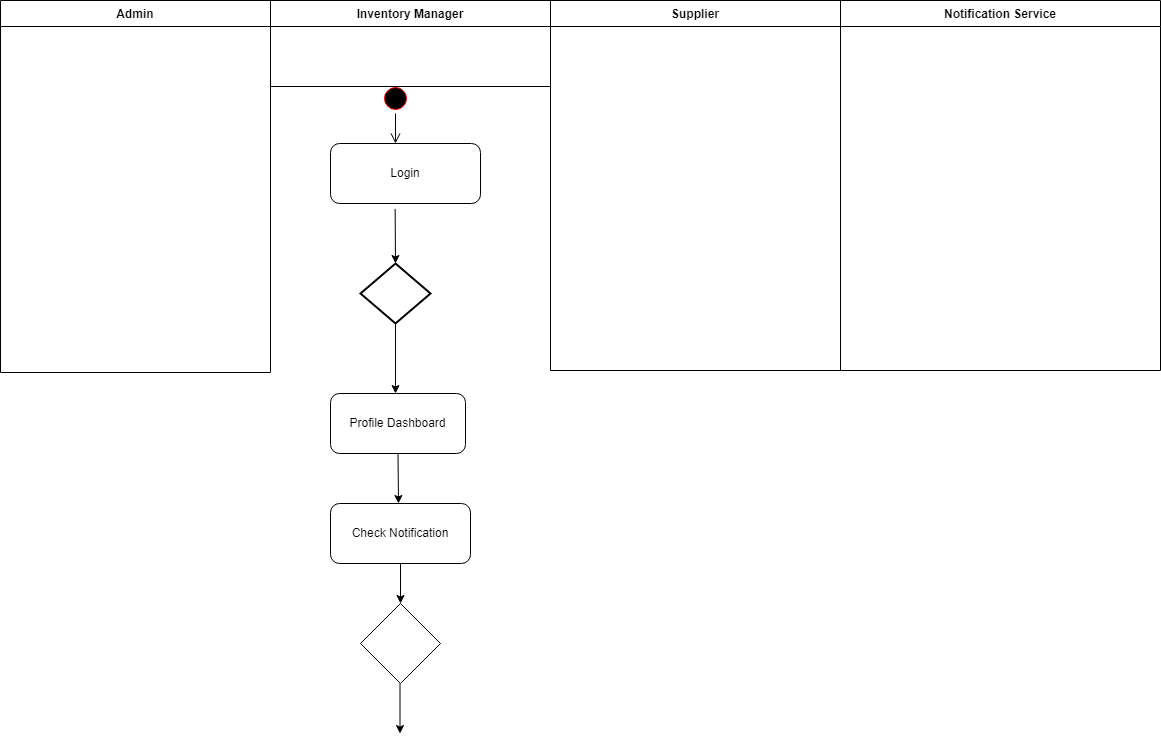

The diagram above was exported from draw.io. Its source (the exported page's mxGraphModel, read from the mxfile embedded in the PNG):
<mxGraphModel dx="782" dy="436" grid="1" gridSize="10" guides="1" tooltips="1" connect="1" arrows="1" fold="1" page="1" pageScale="1" pageWidth="850" pageHeight="1100" math="0" shadow="0">
  <root>
    <mxCell id="0" />
    <mxCell id="1" parent="0" />
    <mxCell id="-SkftgWTK37JXSsOznln-23" value="Admin" style="swimlane;fontStyle=1;childLayout=stackLayout;horizontal=1;startSize=26;fillColor=none;horizontalStack=0;resizeParent=1;resizeParentMax=0;resizeLast=0;collapsible=1;marginBottom=0;" vertex="1" parent="1">
      <mxGeometry x="90" y="177" width="270" height="372" as="geometry" />
    </mxCell>
    <mxCell id="-SkftgWTK37JXSsOznln-39" value="Inventory Manager" style="swimlane;fontStyle=1;align=center;verticalAlign=top;childLayout=stackLayout;horizontal=1;startSize=26;horizontalStack=0;resizeParent=1;resizeParentMax=0;resizeLast=0;collapsible=1;marginBottom=0;" vertex="1" parent="1">
      <mxGeometry x="360" y="177" width="280" height="86" as="geometry" />
    </mxCell>
    <mxCell id="-SkftgWTK37JXSsOznln-43" value="Supplier" style="swimlane;fontStyle=1;childLayout=stackLayout;horizontal=1;startSize=26;fillColor=none;horizontalStack=0;resizeParent=1;resizeParentMax=0;resizeLast=0;collapsible=1;marginBottom=0;" vertex="1" parent="1">
      <mxGeometry x="640" y="177" width="290" height="370" as="geometry" />
    </mxCell>
    <mxCell id="-SkftgWTK37JXSsOznln-51" value="Notification Service" style="swimlane;fontStyle=1;align=center;verticalAlign=top;childLayout=stackLayout;horizontal=1;startSize=26;horizontalStack=0;resizeParent=1;resizeParentMax=0;resizeLast=0;collapsible=1;marginBottom=0;" vertex="1" parent="1">
      <mxGeometry x="930" y="177" width="320" height="370" as="geometry" />
    </mxCell>
    <mxCell id="-SkftgWTK37JXSsOznln-61" value="" style="html=1;verticalAlign=bottom;endArrow=open;endSize=8;strokeColor=#000000;rounded=0;" edge="1" source="-SkftgWTK37JXSsOznln-60" parent="1">
      <mxGeometry relative="1" as="geometry">
        <mxPoint x="485" y="320" as="targetPoint" />
      </mxGeometry>
    </mxCell>
    <mxCell id="-SkftgWTK37JXSsOznln-60" value="" style="ellipse;html=1;shape=startState;fillColor=#000000;strokeColor=#ff0000;" vertex="1" parent="1">
      <mxGeometry x="470" y="260" width="30" height="30" as="geometry" />
    </mxCell>
    <mxCell id="-SkftgWTK37JXSsOznln-62" value="Login" style="rounded=1;whiteSpace=wrap;html=1;" vertex="1" parent="1">
      <mxGeometry x="420" y="320" width="150" height="60" as="geometry" />
    </mxCell>
    <mxCell id="-SkftgWTK37JXSsOznln-63" value="" style="endArrow=classic;html=1;rounded=0;exitX=0.431;exitY=1.089;exitDx=0;exitDy=0;exitPerimeter=0;" edge="1" parent="1" source="-SkftgWTK37JXSsOznln-62">
      <mxGeometry width="50" height="50" relative="1" as="geometry">
        <mxPoint x="440" y="370" as="sourcePoint" />
        <mxPoint x="485" y="440" as="targetPoint" />
        <Array as="points" />
      </mxGeometry>
    </mxCell>
    <mxCell id="-SkftgWTK37JXSsOznln-64" value="" style="strokeWidth=2;html=1;shape=mxgraph.flowchart.decision;whiteSpace=wrap;" vertex="1" parent="1">
      <mxGeometry x="450" y="440" width="70" height="60" as="geometry" />
    </mxCell>
    <mxCell id="-SkftgWTK37JXSsOznln-65" value="" style="endArrow=classic;html=1;rounded=0;strokeColor=#000000;exitX=0.5;exitY=1;exitDx=0;exitDy=0;exitPerimeter=0;" edge="1" parent="1" source="-SkftgWTK37JXSsOznln-64">
      <mxGeometry width="50" height="50" relative="1" as="geometry">
        <mxPoint x="440" y="470" as="sourcePoint" />
        <mxPoint x="485" y="570" as="targetPoint" />
      </mxGeometry>
    </mxCell>
    <mxCell id="-SkftgWTK37JXSsOznln-66" style="edgeStyle=none;rounded=0;orthogonalLoop=1;jettySize=auto;html=1;entryX=0.5;entryY=1;entryDx=0;entryDy=0;entryPerimeter=0;strokeColor=#000000;" edge="1" parent="1" source="-SkftgWTK37JXSsOznln-64" target="-SkftgWTK37JXSsOznln-64">
      <mxGeometry relative="1" as="geometry" />
    </mxCell>
    <mxCell id="-SkftgWTK37JXSsOznln-67" value="Profile Dashboard" style="rounded=1;whiteSpace=wrap;html=1;" vertex="1" parent="1">
      <mxGeometry x="420" y="570" width="135" height="60" as="geometry" />
    </mxCell>
    <mxCell id="-SkftgWTK37JXSsOznln-68" value="" style="endArrow=classic;html=1;rounded=0;strokeColor=#000000;exitX=0.5;exitY=1;exitDx=0;exitDy=0;" edge="1" parent="1" source="-SkftgWTK37JXSsOznln-67">
      <mxGeometry width="50" height="50" relative="1" as="geometry">
        <mxPoint x="440" y="570" as="sourcePoint" />
        <mxPoint x="488" y="680" as="targetPoint" />
      </mxGeometry>
    </mxCell>
    <mxCell id="-SkftgWTK37JXSsOznln-69" value="Check Notification" style="rounded=1;whiteSpace=wrap;html=1;" vertex="1" parent="1">
      <mxGeometry x="420" y="680" width="140" height="60" as="geometry" />
    </mxCell>
    <mxCell id="-SkftgWTK37JXSsOznln-72" value="" style="endArrow=classic;html=1;rounded=0;strokeColor=#000000;exitX=0.5;exitY=1;exitDx=0;exitDy=0;" edge="1" parent="1" source="-SkftgWTK37JXSsOznln-69">
      <mxGeometry width="50" height="50" relative="1" as="geometry">
        <mxPoint x="440" y="870" as="sourcePoint" />
        <mxPoint x="490" y="780" as="targetPoint" />
      </mxGeometry>
    </mxCell>
    <mxCell id="-SkftgWTK37JXSsOznln-73" value="" style="rhombus;whiteSpace=wrap;html=1;" vertex="1" parent="1">
      <mxGeometry x="450" y="780" width="80" height="80" as="geometry" />
    </mxCell>
    <mxCell id="-SkftgWTK37JXSsOznln-76" value="" style="endArrow=classic;html=1;rounded=0;strokeColor=#000000;" edge="1" parent="1">
      <mxGeometry width="50" height="50" relative="1" as="geometry">
        <mxPoint x="489.5" y="860" as="sourcePoint" />
        <mxPoint x="489.5" y="910" as="targetPoint" />
      </mxGeometry>
    </mxCell>
  </root>
</mxGraphModel>